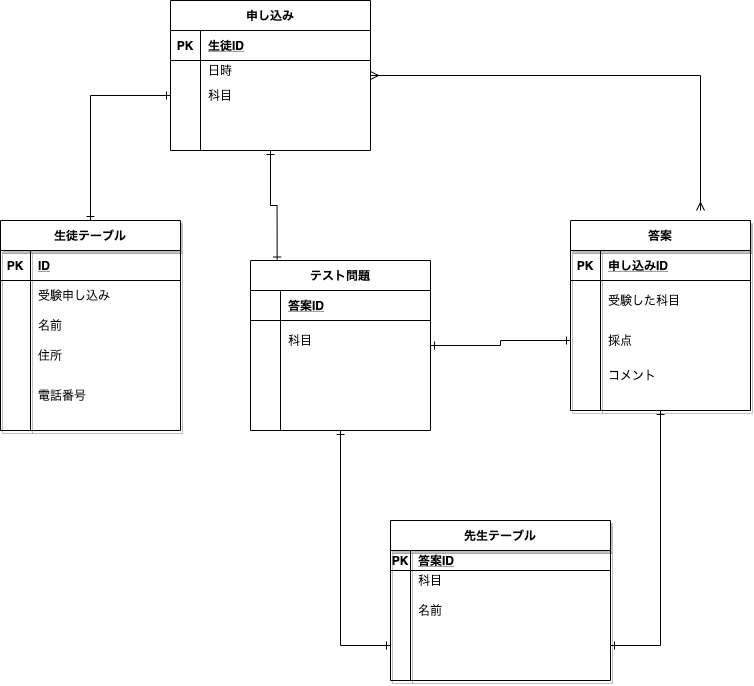

The diagram above was exported from draw.io. Its source (the exported page's mxGraphModel, read from the mxfile embedded in the PNG):
<mxGraphModel dx="689" dy="751" grid="1" gridSize="10" guides="0" tooltips="1" connect="1" arrows="1" fold="1" page="1" pageScale="1" pageWidth="827" pageHeight="1169" math="0" shadow="0">
  <root>
    <mxCell id="wJrSkmrkM6C7vwCIKUo2-0" />
    <mxCell id="wJrSkmrkM6C7vwCIKUo2-1" parent="wJrSkmrkM6C7vwCIKUo2-0" />
    <mxCell id="wJrSkmrkM6C7vwCIKUo2-2" value="先生テーブル" style="shape=table;startSize=30;container=1;collapsible=1;childLayout=tableLayout;fixedRows=1;rowLines=0;fontStyle=1;align=center;resizeLast=1;shadow=1;" parent="wJrSkmrkM6C7vwCIKUo2-1" vertex="1">
      <mxGeometry x="410" y="630" width="220" height="160" as="geometry" />
    </mxCell>
    <mxCell id="wJrSkmrkM6C7vwCIKUo2-3" value="" style="shape=partialRectangle;collapsible=0;dropTarget=0;pointerEvents=0;fillColor=none;top=0;left=0;bottom=1;right=0;points=[[0,0.5],[1,0.5]];portConstraint=eastwest;" parent="wJrSkmrkM6C7vwCIKUo2-2" vertex="1">
      <mxGeometry y="30" width="220" height="20" as="geometry" />
    </mxCell>
    <mxCell id="wJrSkmrkM6C7vwCIKUo2-4" value="PK" style="shape=partialRectangle;connectable=0;fillColor=none;top=0;left=0;bottom=0;right=0;fontStyle=1;overflow=hidden;" parent="wJrSkmrkM6C7vwCIKUo2-3" vertex="1">
      <mxGeometry width="20" height="20" as="geometry" />
    </mxCell>
    <mxCell id="wJrSkmrkM6C7vwCIKUo2-5" value="答案ID" style="shape=partialRectangle;connectable=0;fillColor=none;top=0;left=0;bottom=0;right=0;align=left;spacingLeft=6;fontStyle=5;overflow=hidden;" parent="wJrSkmrkM6C7vwCIKUo2-3" vertex="1">
      <mxGeometry x="20" width="200" height="20" as="geometry" />
    </mxCell>
    <mxCell id="wJrSkmrkM6C7vwCIKUo2-6" value="" style="shape=partialRectangle;collapsible=0;dropTarget=0;pointerEvents=0;fillColor=none;top=0;left=0;bottom=0;right=0;points=[[0,0.5],[1,0.5]];portConstraint=eastwest;" parent="wJrSkmrkM6C7vwCIKUo2-2" vertex="1">
      <mxGeometry y="50" width="220" height="20" as="geometry" />
    </mxCell>
    <mxCell id="wJrSkmrkM6C7vwCIKUo2-7" value="" style="shape=partialRectangle;connectable=0;fillColor=none;top=0;left=0;bottom=0;right=0;editable=1;overflow=hidden;" parent="wJrSkmrkM6C7vwCIKUo2-6" vertex="1">
      <mxGeometry width="20" height="20" as="geometry" />
    </mxCell>
    <mxCell id="wJrSkmrkM6C7vwCIKUo2-8" value="科目" style="shape=partialRectangle;connectable=0;fillColor=none;top=0;left=0;bottom=0;right=0;align=left;spacingLeft=6;overflow=hidden;" parent="wJrSkmrkM6C7vwCIKUo2-6" vertex="1">
      <mxGeometry x="20" width="200" height="20" as="geometry" />
    </mxCell>
    <mxCell id="wJrSkmrkM6C7vwCIKUo2-9" value="" style="shape=partialRectangle;collapsible=0;dropTarget=0;pointerEvents=0;fillColor=none;top=0;left=0;bottom=0;right=0;points=[[0,0.5],[1,0.5]];portConstraint=eastwest;" parent="wJrSkmrkM6C7vwCIKUo2-2" vertex="1">
      <mxGeometry y="70" width="220" height="40" as="geometry" />
    </mxCell>
    <mxCell id="wJrSkmrkM6C7vwCIKUo2-10" value="" style="shape=partialRectangle;connectable=0;fillColor=none;top=0;left=0;bottom=0;right=0;editable=1;overflow=hidden;" parent="wJrSkmrkM6C7vwCIKUo2-9" vertex="1">
      <mxGeometry width="20" height="40" as="geometry" />
    </mxCell>
    <mxCell id="wJrSkmrkM6C7vwCIKUo2-11" value="名前" style="shape=partialRectangle;connectable=0;fillColor=none;top=0;left=0;bottom=0;right=0;align=left;spacingLeft=6;overflow=hidden;" parent="wJrSkmrkM6C7vwCIKUo2-9" vertex="1">
      <mxGeometry x="20" width="200" height="40" as="geometry" />
    </mxCell>
    <mxCell id="wJrSkmrkM6C7vwCIKUo2-12" value="" style="shape=partialRectangle;collapsible=0;dropTarget=0;pointerEvents=0;fillColor=none;top=0;left=0;bottom=0;right=0;points=[[0,0.5],[1,0.5]];portConstraint=eastwest;" parent="wJrSkmrkM6C7vwCIKUo2-2" vertex="1">
      <mxGeometry y="110" width="220" height="30" as="geometry" />
    </mxCell>
    <mxCell id="wJrSkmrkM6C7vwCIKUo2-13" value="" style="shape=partialRectangle;connectable=0;fillColor=none;top=0;left=0;bottom=0;right=0;editable=1;overflow=hidden;" parent="wJrSkmrkM6C7vwCIKUo2-12" vertex="1">
      <mxGeometry width="20" height="30" as="geometry" />
    </mxCell>
    <mxCell id="wJrSkmrkM6C7vwCIKUo2-14" value="" style="shape=partialRectangle;connectable=0;fillColor=none;top=0;left=0;bottom=0;right=0;align=left;spacingLeft=6;overflow=hidden;" parent="wJrSkmrkM6C7vwCIKUo2-12" vertex="1">
      <mxGeometry x="20" width="200" height="30" as="geometry" />
    </mxCell>
    <mxCell id="60" style="edgeStyle=orthogonalEdgeStyle;rounded=0;orthogonalLoop=1;jettySize=auto;html=1;entryX=0;entryY=0.5;entryDx=0;entryDy=0;startArrow=ERone;startFill=0;endArrow=ERone;endFill=0;" parent="wJrSkmrkM6C7vwCIKUo2-1" source="wJrSkmrkM6C7vwCIKUo2-15" target="44" edge="1">
      <mxGeometry relative="1" as="geometry" />
    </mxCell>
    <mxCell id="wJrSkmrkM6C7vwCIKUo2-15" value="生徒テーブル" style="shape=table;startSize=30;container=1;collapsible=1;childLayout=tableLayout;fixedRows=1;rowLines=0;fontStyle=1;align=center;resizeLast=1;shadow=1;" parent="wJrSkmrkM6C7vwCIKUo2-1" vertex="1">
      <mxGeometry x="20" y="330" width="180" height="210" as="geometry" />
    </mxCell>
    <mxCell id="wJrSkmrkM6C7vwCIKUo2-16" value="" style="shape=partialRectangle;collapsible=0;dropTarget=0;pointerEvents=0;fillColor=none;top=0;left=0;bottom=1;right=0;points=[[0,0.5],[1,0.5]];portConstraint=eastwest;" parent="wJrSkmrkM6C7vwCIKUo2-15" vertex="1">
      <mxGeometry y="30" width="180" height="30" as="geometry" />
    </mxCell>
    <mxCell id="wJrSkmrkM6C7vwCIKUo2-17" value="PK" style="shape=partialRectangle;connectable=0;fillColor=none;top=0;left=0;bottom=0;right=0;fontStyle=1;overflow=hidden;" parent="wJrSkmrkM6C7vwCIKUo2-16" vertex="1">
      <mxGeometry width="30" height="30" as="geometry" />
    </mxCell>
    <mxCell id="wJrSkmrkM6C7vwCIKUo2-18" value="ID" style="shape=partialRectangle;connectable=0;fillColor=none;top=0;left=0;bottom=0;right=0;align=left;spacingLeft=6;fontStyle=5;overflow=hidden;" parent="wJrSkmrkM6C7vwCIKUo2-16" vertex="1">
      <mxGeometry x="30" width="150" height="30" as="geometry" />
    </mxCell>
    <mxCell id="wJrSkmrkM6C7vwCIKUo2-19" value="" style="shape=partialRectangle;collapsible=0;dropTarget=0;pointerEvents=0;fillColor=none;top=0;left=0;bottom=0;right=0;points=[[0,0.5],[1,0.5]];portConstraint=eastwest;" parent="wJrSkmrkM6C7vwCIKUo2-15" vertex="1">
      <mxGeometry y="60" width="180" height="30" as="geometry" />
    </mxCell>
    <mxCell id="wJrSkmrkM6C7vwCIKUo2-20" value="" style="shape=partialRectangle;connectable=0;fillColor=none;top=0;left=0;bottom=0;right=0;editable=1;overflow=hidden;" parent="wJrSkmrkM6C7vwCIKUo2-19" vertex="1">
      <mxGeometry width="30" height="30" as="geometry" />
    </mxCell>
    <mxCell id="wJrSkmrkM6C7vwCIKUo2-21" value="受験申し込み" style="shape=partialRectangle;connectable=0;fillColor=none;top=0;left=0;bottom=0;right=0;align=left;spacingLeft=6;overflow=hidden;" parent="wJrSkmrkM6C7vwCIKUo2-19" vertex="1">
      <mxGeometry x="30" width="150" height="30" as="geometry" />
    </mxCell>
    <mxCell id="wJrSkmrkM6C7vwCIKUo2-22" value="" style="shape=partialRectangle;collapsible=0;dropTarget=0;pointerEvents=0;fillColor=none;top=0;left=0;bottom=0;right=0;points=[[0,0.5],[1,0.5]];portConstraint=eastwest;" parent="wJrSkmrkM6C7vwCIKUo2-15" vertex="1">
      <mxGeometry y="90" width="180" height="30" as="geometry" />
    </mxCell>
    <mxCell id="wJrSkmrkM6C7vwCIKUo2-23" value="" style="shape=partialRectangle;connectable=0;fillColor=none;top=0;left=0;bottom=0;right=0;editable=1;overflow=hidden;" parent="wJrSkmrkM6C7vwCIKUo2-22" vertex="1">
      <mxGeometry width="30" height="30" as="geometry" />
    </mxCell>
    <mxCell id="wJrSkmrkM6C7vwCIKUo2-24" value="名前" style="shape=partialRectangle;connectable=0;fillColor=none;top=0;left=0;bottom=0;right=0;align=left;spacingLeft=6;overflow=hidden;" parent="wJrSkmrkM6C7vwCIKUo2-22" vertex="1">
      <mxGeometry x="30" width="150" height="30" as="geometry" />
    </mxCell>
    <mxCell id="wJrSkmrkM6C7vwCIKUo2-25" value="" style="shape=partialRectangle;collapsible=0;dropTarget=0;pointerEvents=0;fillColor=none;top=0;left=0;bottom=0;right=0;points=[[0,0.5],[1,0.5]];portConstraint=eastwest;" parent="wJrSkmrkM6C7vwCIKUo2-15" vertex="1">
      <mxGeometry y="120" width="180" height="30" as="geometry" />
    </mxCell>
    <mxCell id="wJrSkmrkM6C7vwCIKUo2-26" value="" style="shape=partialRectangle;connectable=0;fillColor=none;top=0;left=0;bottom=0;right=0;editable=1;overflow=hidden;" parent="wJrSkmrkM6C7vwCIKUo2-25" vertex="1">
      <mxGeometry width="30" height="30" as="geometry" />
    </mxCell>
    <mxCell id="wJrSkmrkM6C7vwCIKUo2-27" value="住所" style="shape=partialRectangle;connectable=0;fillColor=none;top=0;left=0;bottom=0;right=0;align=left;spacingLeft=6;overflow=hidden;" parent="wJrSkmrkM6C7vwCIKUo2-25" vertex="1">
      <mxGeometry x="30" width="150" height="30" as="geometry" />
    </mxCell>
    <mxCell id="83" style="edgeStyle=orthogonalEdgeStyle;rounded=0;orthogonalLoop=1;jettySize=auto;html=1;entryX=1;entryY=0.5;entryDx=0;entryDy=0;endArrow=ERone;endFill=0;startArrow=ERone;startFill=0;" edge="1" parent="wJrSkmrkM6C7vwCIKUo2-1" source="wJrSkmrkM6C7vwCIKUo2-31" target="wJrSkmrkM6C7vwCIKUo2-12">
      <mxGeometry relative="1" as="geometry" />
    </mxCell>
    <mxCell id="wJrSkmrkM6C7vwCIKUo2-31" value="答案" style="shape=table;startSize=30;container=1;collapsible=1;childLayout=tableLayout;fixedRows=1;rowLines=0;fontStyle=1;align=center;resizeLast=1;shadow=1;" parent="wJrSkmrkM6C7vwCIKUo2-1" vertex="1">
      <mxGeometry x="590" y="330" width="180" height="190" as="geometry" />
    </mxCell>
    <mxCell id="wJrSkmrkM6C7vwCIKUo2-32" value="" style="shape=partialRectangle;collapsible=0;dropTarget=0;pointerEvents=0;fillColor=none;top=0;left=0;bottom=1;right=0;points=[[0,0.5],[1,0.5]];portConstraint=eastwest;" parent="wJrSkmrkM6C7vwCIKUo2-31" vertex="1">
      <mxGeometry y="30" width="180" height="30" as="geometry" />
    </mxCell>
    <mxCell id="wJrSkmrkM6C7vwCIKUo2-33" value="PK" style="shape=partialRectangle;connectable=0;fillColor=none;top=0;left=0;bottom=0;right=0;fontStyle=1;overflow=hidden;" parent="wJrSkmrkM6C7vwCIKUo2-32" vertex="1">
      <mxGeometry width="30" height="30" as="geometry" />
    </mxCell>
    <mxCell id="wJrSkmrkM6C7vwCIKUo2-34" value="申し込みID" style="shape=partialRectangle;connectable=0;fillColor=none;top=0;left=0;bottom=0;right=0;align=left;spacingLeft=6;fontStyle=5;overflow=hidden;" parent="wJrSkmrkM6C7vwCIKUo2-32" vertex="1">
      <mxGeometry x="30" width="150" height="30" as="geometry" />
    </mxCell>
    <mxCell id="wJrSkmrkM6C7vwCIKUo2-35" value="" style="shape=partialRectangle;collapsible=0;dropTarget=0;pointerEvents=0;fillColor=none;top=0;left=0;bottom=0;right=0;points=[[0,0.5],[1,0.5]];portConstraint=eastwest;" parent="wJrSkmrkM6C7vwCIKUo2-31" vertex="1">
      <mxGeometry y="60" width="180" height="40" as="geometry" />
    </mxCell>
    <mxCell id="wJrSkmrkM6C7vwCIKUo2-36" value="" style="shape=partialRectangle;connectable=0;fillColor=none;top=0;left=0;bottom=0;right=0;editable=1;overflow=hidden;" parent="wJrSkmrkM6C7vwCIKUo2-35" vertex="1">
      <mxGeometry width="30" height="40" as="geometry" />
    </mxCell>
    <mxCell id="wJrSkmrkM6C7vwCIKUo2-37" value="受験した科目" style="shape=partialRectangle;connectable=0;fillColor=none;top=0;left=0;bottom=0;right=0;align=left;spacingLeft=6;overflow=hidden;" parent="wJrSkmrkM6C7vwCIKUo2-35" vertex="1">
      <mxGeometry x="30" width="150" height="40" as="geometry" />
    </mxCell>
    <mxCell id="wJrSkmrkM6C7vwCIKUo2-41" value="" style="shape=partialRectangle;collapsible=0;dropTarget=0;pointerEvents=0;fillColor=none;top=0;left=0;bottom=0;right=0;points=[[0,0.5],[1,0.5]];portConstraint=eastwest;" parent="wJrSkmrkM6C7vwCIKUo2-31" vertex="1">
      <mxGeometry y="100" width="180" height="40" as="geometry" />
    </mxCell>
    <mxCell id="wJrSkmrkM6C7vwCIKUo2-42" value="" style="shape=partialRectangle;connectable=0;fillColor=none;top=0;left=0;bottom=0;right=0;editable=1;overflow=hidden;" parent="wJrSkmrkM6C7vwCIKUo2-41" vertex="1">
      <mxGeometry width="30" height="40" as="geometry" />
    </mxCell>
    <mxCell id="wJrSkmrkM6C7vwCIKUo2-43" value="採点" style="shape=partialRectangle;connectable=0;fillColor=none;top=0;left=0;bottom=0;right=0;align=left;spacingLeft=6;overflow=hidden;" parent="wJrSkmrkM6C7vwCIKUo2-41" vertex="1">
      <mxGeometry x="30" width="150" height="40" as="geometry" />
    </mxCell>
    <mxCell id="wJrSkmrkM6C7vwCIKUo2-38" value="" style="shape=partialRectangle;collapsible=0;dropTarget=0;pointerEvents=0;fillColor=none;top=0;left=0;bottom=0;right=0;points=[[0,0.5],[1,0.5]];portConstraint=eastwest;" parent="wJrSkmrkM6C7vwCIKUo2-31" vertex="1">
      <mxGeometry y="140" width="180" height="30" as="geometry" />
    </mxCell>
    <mxCell id="wJrSkmrkM6C7vwCIKUo2-39" value="" style="shape=partialRectangle;connectable=0;fillColor=none;top=0;left=0;bottom=0;right=0;editable=1;overflow=hidden;" parent="wJrSkmrkM6C7vwCIKUo2-38" vertex="1">
      <mxGeometry width="30" height="30" as="geometry" />
    </mxCell>
    <mxCell id="wJrSkmrkM6C7vwCIKUo2-40" value="コメント" style="shape=partialRectangle;connectable=0;fillColor=none;top=0;left=0;bottom=0;right=0;align=left;spacingLeft=6;overflow=hidden;" parent="wJrSkmrkM6C7vwCIKUo2-38" vertex="1">
      <mxGeometry x="30" width="150" height="30" as="geometry" />
    </mxCell>
    <mxCell id="28" value="電話番号" style="shape=partialRectangle;connectable=0;fillColor=none;top=0;left=0;bottom=0;right=0;align=left;spacingLeft=6;overflow=hidden;" parent="wJrSkmrkM6C7vwCIKUo2-1" vertex="1">
      <mxGeometry x="50" y="490" width="150" height="30" as="geometry" />
    </mxCell>
    <mxCell id="66" style="edgeStyle=orthogonalEdgeStyle;rounded=0;orthogonalLoop=1;jettySize=auto;html=1;startArrow=ERmany;startFill=0;endArrow=ERmany;endFill=0;" parent="wJrSkmrkM6C7vwCIKUo2-1" source="37" edge="1">
      <mxGeometry relative="1" as="geometry">
        <mxPoint x="720" y="320" as="targetPoint" />
      </mxGeometry>
    </mxCell>
    <mxCell id="82" style="edgeStyle=orthogonalEdgeStyle;rounded=0;orthogonalLoop=1;jettySize=auto;html=1;entryX=0.148;entryY=0.003;entryDx=0;entryDy=0;entryPerimeter=0;startArrow=ERone;startFill=0;endArrow=ERone;endFill=0;" edge="1" parent="wJrSkmrkM6C7vwCIKUo2-1" source="37" target="68">
      <mxGeometry relative="1" as="geometry" />
    </mxCell>
    <mxCell id="37" value="申し込み" style="shape=table;startSize=30;container=1;collapsible=1;childLayout=tableLayout;fixedRows=1;rowLines=0;fontStyle=1;align=center;resizeLast=1;" parent="wJrSkmrkM6C7vwCIKUo2-1" vertex="1">
      <mxGeometry x="190" y="110" width="200" height="150" as="geometry" />
    </mxCell>
    <mxCell id="38" value="" style="shape=partialRectangle;collapsible=0;dropTarget=0;pointerEvents=0;fillColor=none;top=0;left=0;bottom=1;right=0;points=[[0,0.5],[1,0.5]];portConstraint=eastwest;" parent="37" vertex="1">
      <mxGeometry y="30" width="200" height="30" as="geometry" />
    </mxCell>
    <mxCell id="39" value="PK" style="shape=partialRectangle;connectable=0;fillColor=none;top=0;left=0;bottom=0;right=0;fontStyle=1;overflow=hidden;" parent="38" vertex="1">
      <mxGeometry width="30" height="30" as="geometry" />
    </mxCell>
    <mxCell id="40" value="生徒ID" style="shape=partialRectangle;connectable=0;fillColor=none;top=0;left=0;bottom=0;right=0;align=left;spacingLeft=6;fontStyle=5;overflow=hidden;" parent="38" vertex="1">
      <mxGeometry x="30" width="170" height="30" as="geometry" />
    </mxCell>
    <mxCell id="41" value="" style="shape=partialRectangle;collapsible=0;dropTarget=0;pointerEvents=0;fillColor=none;top=0;left=0;bottom=0;right=0;points=[[0,0.5],[1,0.5]];portConstraint=eastwest;" parent="37" vertex="1">
      <mxGeometry y="60" width="200" height="20" as="geometry" />
    </mxCell>
    <mxCell id="42" value="" style="shape=partialRectangle;connectable=0;fillColor=none;top=0;left=0;bottom=0;right=0;editable=1;overflow=hidden;" parent="41" vertex="1">
      <mxGeometry width="30" height="20" as="geometry" />
    </mxCell>
    <mxCell id="43" value="日時" style="shape=partialRectangle;connectable=0;fillColor=none;top=0;left=0;bottom=0;right=0;align=left;spacingLeft=6;overflow=hidden;" parent="41" vertex="1">
      <mxGeometry x="30" width="170" height="20" as="geometry" />
    </mxCell>
    <mxCell id="44" value="" style="shape=partialRectangle;collapsible=0;dropTarget=0;pointerEvents=0;fillColor=none;top=0;left=0;bottom=0;right=0;points=[[0,0.5],[1,0.5]];portConstraint=eastwest;" parent="37" vertex="1">
      <mxGeometry y="80" width="200" height="30" as="geometry" />
    </mxCell>
    <mxCell id="45" value="" style="shape=partialRectangle;connectable=0;fillColor=none;top=0;left=0;bottom=0;right=0;editable=1;overflow=hidden;" parent="44" vertex="1">
      <mxGeometry width="30" height="30" as="geometry" />
    </mxCell>
    <mxCell id="46" value="科目" style="shape=partialRectangle;connectable=0;fillColor=none;top=0;left=0;bottom=0;right=0;align=left;spacingLeft=6;overflow=hidden;" parent="44" vertex="1">
      <mxGeometry x="30" width="170" height="30" as="geometry" />
    </mxCell>
    <mxCell id="47" value="" style="shape=partialRectangle;collapsible=0;dropTarget=0;pointerEvents=0;fillColor=none;top=0;left=0;bottom=0;right=0;points=[[0,0.5],[1,0.5]];portConstraint=eastwest;" parent="37" vertex="1">
      <mxGeometry y="110" width="200" height="30" as="geometry" />
    </mxCell>
    <mxCell id="48" value="" style="shape=partialRectangle;connectable=0;fillColor=none;top=0;left=0;bottom=0;right=0;editable=1;overflow=hidden;" parent="47" vertex="1">
      <mxGeometry width="30" height="30" as="geometry" />
    </mxCell>
    <mxCell id="49" value="" style="shape=partialRectangle;connectable=0;fillColor=none;top=0;left=0;bottom=0;right=0;align=left;spacingLeft=6;overflow=hidden;" parent="47" vertex="1">
      <mxGeometry x="30" width="170" height="30" as="geometry" />
    </mxCell>
    <mxCell id="84" style="edgeStyle=orthogonalEdgeStyle;rounded=0;orthogonalLoop=1;jettySize=auto;html=1;entryX=0;entryY=0.5;entryDx=0;entryDy=0;endArrow=ERone;endFill=0;startArrow=ERone;startFill=0;" edge="1" parent="wJrSkmrkM6C7vwCIKUo2-1" source="68" target="wJrSkmrkM6C7vwCIKUo2-12">
      <mxGeometry relative="1" as="geometry" />
    </mxCell>
    <mxCell id="68" value="テスト問題" style="shape=table;startSize=30;container=1;collapsible=1;childLayout=tableLayout;fixedRows=1;rowLines=0;fontStyle=1;align=center;resizeLast=1;" parent="wJrSkmrkM6C7vwCIKUo2-1" vertex="1">
      <mxGeometry x="270" y="370" width="180" height="170" as="geometry" />
    </mxCell>
    <mxCell id="69" value="" style="shape=partialRectangle;collapsible=0;dropTarget=0;pointerEvents=0;fillColor=none;top=0;left=0;bottom=1;right=0;points=[[0,0.5],[1,0.5]];portConstraint=eastwest;" parent="68" vertex="1">
      <mxGeometry y="30" width="180" height="30" as="geometry" />
    </mxCell>
    <mxCell id="70" value="" style="shape=partialRectangle;connectable=0;fillColor=none;top=0;left=0;bottom=0;right=0;fontStyle=1;overflow=hidden;" parent="69" vertex="1">
      <mxGeometry width="30" height="30" as="geometry" />
    </mxCell>
    <mxCell id="71" value="答案ID" style="shape=partialRectangle;connectable=0;fillColor=none;top=0;left=0;bottom=0;right=0;align=left;spacingLeft=6;fontStyle=5;overflow=hidden;" parent="69" vertex="1">
      <mxGeometry x="30" width="150" height="30" as="geometry" />
    </mxCell>
    <mxCell id="72" value="" style="shape=partialRectangle;collapsible=0;dropTarget=0;pointerEvents=0;fillColor=none;top=0;left=0;bottom=0;right=0;points=[[0,0.5],[1,0.5]];portConstraint=eastwest;" parent="68" vertex="1">
      <mxGeometry y="60" width="180" height="40" as="geometry" />
    </mxCell>
    <mxCell id="73" value="" style="shape=partialRectangle;connectable=0;fillColor=none;top=0;left=0;bottom=0;right=0;editable=1;overflow=hidden;" parent="72" vertex="1">
      <mxGeometry width="30" height="40" as="geometry" />
    </mxCell>
    <mxCell id="74" value="科目" style="shape=partialRectangle;connectable=0;fillColor=none;top=0;left=0;bottom=0;right=0;align=left;spacingLeft=6;overflow=hidden;" parent="72" vertex="1">
      <mxGeometry x="30" width="150" height="40" as="geometry" />
    </mxCell>
    <mxCell id="75" value="" style="shape=partialRectangle;collapsible=0;dropTarget=0;pointerEvents=0;fillColor=none;top=0;left=0;bottom=0;right=0;points=[[0,0.5],[1,0.5]];portConstraint=eastwest;" parent="68" vertex="1">
      <mxGeometry y="100" width="180" height="30" as="geometry" />
    </mxCell>
    <mxCell id="76" value="" style="shape=partialRectangle;connectable=0;fillColor=none;top=0;left=0;bottom=0;right=0;editable=1;overflow=hidden;" parent="75" vertex="1">
      <mxGeometry width="30" height="30" as="geometry" />
    </mxCell>
    <mxCell id="77" value="" style="shape=partialRectangle;connectable=0;fillColor=none;top=0;left=0;bottom=0;right=0;align=left;spacingLeft=6;overflow=hidden;" parent="75" vertex="1">
      <mxGeometry x="30" width="150" height="30" as="geometry" />
    </mxCell>
    <mxCell id="78" value="" style="shape=partialRectangle;collapsible=0;dropTarget=0;pointerEvents=0;fillColor=none;top=0;left=0;bottom=0;right=0;points=[[0,0.5],[1,0.5]];portConstraint=eastwest;" parent="68" vertex="1">
      <mxGeometry y="130" width="180" height="30" as="geometry" />
    </mxCell>
    <mxCell id="79" value="" style="shape=partialRectangle;connectable=0;fillColor=none;top=0;left=0;bottom=0;right=0;editable=1;overflow=hidden;" parent="78" vertex="1">
      <mxGeometry width="30" height="30" as="geometry" />
    </mxCell>
    <mxCell id="80" value="" style="shape=partialRectangle;connectable=0;fillColor=none;top=0;left=0;bottom=0;right=0;align=left;spacingLeft=6;overflow=hidden;" parent="78" vertex="1">
      <mxGeometry x="30" width="150" height="30" as="geometry" />
    </mxCell>
    <mxCell id="81" style="edgeStyle=orthogonalEdgeStyle;rounded=0;orthogonalLoop=1;jettySize=auto;html=1;entryX=1;entryY=0.5;entryDx=0;entryDy=0;endArrow=ERone;endFill=0;startArrow=ERone;startFill=0;" edge="1" parent="wJrSkmrkM6C7vwCIKUo2-1" source="wJrSkmrkM6C7vwCIKUo2-41" target="68">
      <mxGeometry relative="1" as="geometry" />
    </mxCell>
  </root>
</mxGraphModel>